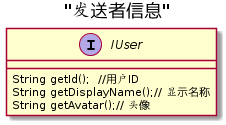

The diagram above was rendered by PlantUML. Its source (embedded in the PNG):
@startuml
Title "发送者信息"
interface IUser{
    String getId();  //用户ID
    String getDisplayName();// 显示名称 
    String getAvatar();// 头像
}
@enduml